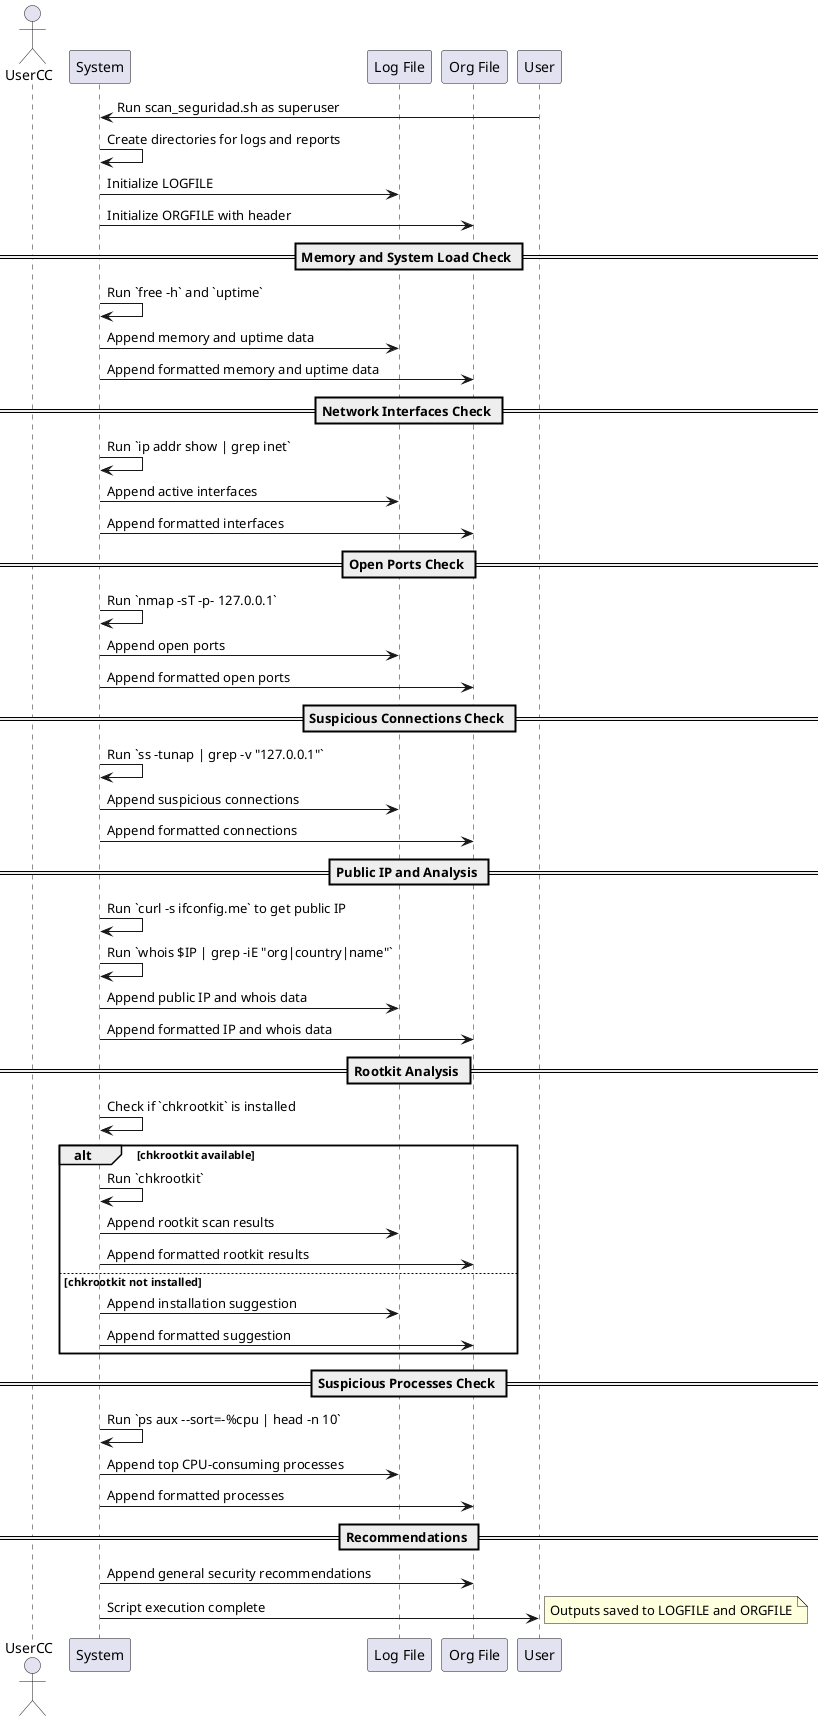

The diagram above was rendered by PlantUML. Its source (embedded in the PNG):
@startuml
actor UserCC

participant "System" as Sys
participant "Log File" as Log
participant "Org File" as Org

User -> Sys: Run scan_seguridad.sh as superuser
Sys -> Sys: Create directories for logs and reports
Sys -> Log: Initialize LOGFILE
Sys -> Org: Initialize ORGFILE with header

== Memory and System Load Check ==
Sys -> Sys: Run `free -h` and `uptime`
Sys -> Log: Append memory and uptime data
Sys -> Org: Append formatted memory and uptime data

== Network Interfaces Check ==
Sys -> Sys: Run `ip addr show | grep inet`
Sys -> Log: Append active interfaces
Sys -> Org: Append formatted interfaces

== Open Ports Check ==
Sys -> Sys: Run `nmap -sT -p- 127.0.0.1`
Sys -> Log: Append open ports
Sys -> Org: Append formatted open ports

== Suspicious Connections Check ==
Sys -> Sys: Run `ss -tunap | grep -v "127.0.0.1"`
Sys -> Log: Append suspicious connections
Sys -> Org: Append formatted connections

== Public IP and Analysis ==
Sys -> Sys: Run `curl -s ifconfig.me` to get public IP
Sys -> Sys: Run `whois $IP | grep -iE "org|country|name"`
Sys -> Log: Append public IP and whois data
Sys -> Org: Append formatted IP and whois data

== Rootkit Analysis ==
Sys -> Sys: Check if `chkrootkit` is installed
alt chkrootkit available
    Sys -> Sys: Run `chkrootkit`
    Sys -> Log: Append rootkit scan results
    Sys -> Org: Append formatted rootkit results
else chkrootkit not installed
    Sys -> Log: Append installation suggestion
    Sys -> Org: Append formatted suggestion
end alt

== Suspicious Processes Check ==
Sys -> Sys: Run `ps aux --sort=-%cpu | head -n 10`
Sys -> Log: Append top CPU-consuming processes
Sys -> Org: Append formatted processes

== Recommendations ==
Sys -> Org: Append general security recommendations

Sys -> User: Script execution complete
note right: Outputs saved to LOGFILE and ORGFILE

@enduml